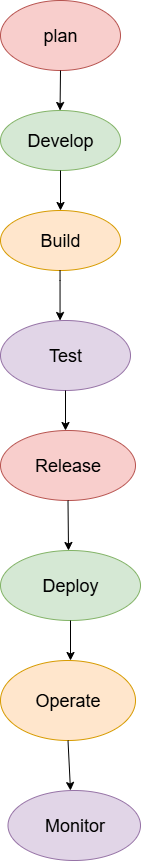

The diagram above was exported from draw.io. Its source (the exported page's mxGraphModel, read from the mxfile embedded in the PNG):
<mxGraphModel dx="947" dy="479" grid="1" gridSize="10" guides="1" tooltips="1" connect="1" arrows="1" fold="1" page="1" pageScale="1" pageWidth="827" pageHeight="1169" math="0" shadow="0">
  <root>
    <mxCell id="0" />
    <mxCell id="1" parent="0" />
    <mxCell id="1qHBy-Uv3_-V2U1eZEL9-1" value="&lt;font style=&quot;font-size: 18px;&quot;&gt;plan&lt;/font&gt;" style="ellipse;whiteSpace=wrap;html=1;fillColor=#f8cecc;strokeColor=#b85450;" vertex="1" parent="1">
      <mxGeometry x="330" y="20" width="120" height="70" as="geometry" />
    </mxCell>
    <mxCell id="1qHBy-Uv3_-V2U1eZEL9-3" value="" style="endArrow=classic;html=1;rounded=0;" edge="1" parent="1">
      <mxGeometry width="50" height="50" relative="1" as="geometry">
        <mxPoint x="390" y="90" as="sourcePoint" />
        <mxPoint x="389.55" y="130" as="targetPoint" />
        <Array as="points">
          <mxPoint x="390" y="90" />
        </Array>
      </mxGeometry>
    </mxCell>
    <mxCell id="1qHBy-Uv3_-V2U1eZEL9-5" value="&lt;font style=&quot;font-size: 18px;&quot;&gt;Develop&lt;/font&gt;" style="ellipse;whiteSpace=wrap;html=1;fillColor=#d5e8d4;strokeColor=#82b366;" vertex="1" parent="1">
      <mxGeometry x="330" y="130" width="120" height="60" as="geometry" />
    </mxCell>
    <mxCell id="1qHBy-Uv3_-V2U1eZEL9-6" value="" style="endArrow=classic;html=1;rounded=0;exitX=0.5;exitY=1;exitDx=0;exitDy=0;" edge="1" parent="1" source="1qHBy-Uv3_-V2U1eZEL9-5">
      <mxGeometry width="50" height="50" relative="1" as="geometry">
        <mxPoint x="380" y="250" as="sourcePoint" />
        <mxPoint x="390" y="230" as="targetPoint" />
      </mxGeometry>
    </mxCell>
    <mxCell id="1qHBy-Uv3_-V2U1eZEL9-7" value="&lt;font style=&quot;font-size: 18px;&quot;&gt;Build&lt;/font&gt;" style="ellipse;whiteSpace=wrap;html=1;fillColor=#ffe6cc;strokeColor=#d79b00;" vertex="1" parent="1">
      <mxGeometry x="330" y="230" width="120" height="60" as="geometry" />
    </mxCell>
    <mxCell id="1qHBy-Uv3_-V2U1eZEL9-8" value="" style="endArrow=classic;html=1;rounded=0;" edge="1" parent="1">
      <mxGeometry width="50" height="50" relative="1" as="geometry">
        <mxPoint x="389.55" y="290" as="sourcePoint" />
        <mxPoint x="389.55" y="340" as="targetPoint" />
        <Array as="points">
          <mxPoint x="389.55" y="300" />
        </Array>
      </mxGeometry>
    </mxCell>
    <mxCell id="1qHBy-Uv3_-V2U1eZEL9-9" value="&lt;font style=&quot;font-size: 18px;&quot;&gt;Test&lt;/font&gt;" style="ellipse;whiteSpace=wrap;html=1;fillColor=#e1d5e7;strokeColor=#9673a6;" vertex="1" parent="1">
      <mxGeometry x="330" y="340" width="130" height="70" as="geometry" />
    </mxCell>
    <mxCell id="1qHBy-Uv3_-V2U1eZEL9-11" value="&lt;font style=&quot;font-size: 18px;&quot;&gt;Monitor&lt;/font&gt;" style="ellipse;whiteSpace=wrap;html=1;fillColor=#e1d5e7;strokeColor=#9673a6;" vertex="1" parent="1">
      <mxGeometry x="337.5" y="810" width="132.5" height="70" as="geometry" />
    </mxCell>
    <mxCell id="1qHBy-Uv3_-V2U1eZEL9-13" value="&lt;font style=&quot;font-size: 18px;&quot;&gt;Release&lt;/font&gt;" style="ellipse;whiteSpace=wrap;html=1;fillColor=#f8cecc;strokeColor=#b85450;" vertex="1" parent="1">
      <mxGeometry x="330" y="450" width="135" height="70" as="geometry" />
    </mxCell>
    <mxCell id="1qHBy-Uv3_-V2U1eZEL9-14" value="&lt;font style=&quot;font-size: 18px;&quot;&gt;Operate&lt;/font&gt;" style="ellipse;whiteSpace=wrap;html=1;fillColor=#ffe6cc;strokeColor=#d79b00;" vertex="1" parent="1">
      <mxGeometry x="330" y="680" width="135" height="80" as="geometry" />
    </mxCell>
    <mxCell id="1qHBy-Uv3_-V2U1eZEL9-15" value="&lt;font style=&quot;font-size: 18px;&quot;&gt;Deploy&lt;/font&gt;" style="ellipse;whiteSpace=wrap;html=1;fillColor=#d5e8d4;strokeColor=#82b366;" vertex="1" parent="1">
      <mxGeometry x="330" y="570" width="140" height="70" as="geometry" />
    </mxCell>
    <mxCell id="1qHBy-Uv3_-V2U1eZEL9-16" value="" style="endArrow=classic;html=1;rounded=0;exitX=0.5;exitY=1;exitDx=0;exitDy=0;" edge="1" parent="1" source="1qHBy-Uv3_-V2U1eZEL9-9">
      <mxGeometry width="50" height="50" relative="1" as="geometry">
        <mxPoint x="380" y="620" as="sourcePoint" />
        <mxPoint x="395" y="450" as="targetPoint" />
        <Array as="points" />
      </mxGeometry>
    </mxCell>
    <mxCell id="1qHBy-Uv3_-V2U1eZEL9-17" value="" style="endArrow=classic;html=1;rounded=0;exitX=0.5;exitY=1;exitDx=0;exitDy=0;" edge="1" parent="1" source="1qHBy-Uv3_-V2U1eZEL9-13">
      <mxGeometry width="50" height="50" relative="1" as="geometry">
        <mxPoint x="310" y="640" as="sourcePoint" />
        <mxPoint x="398" y="570" as="targetPoint" />
      </mxGeometry>
    </mxCell>
    <mxCell id="1qHBy-Uv3_-V2U1eZEL9-18" value="" style="endArrow=classic;html=1;rounded=0;exitX=0.5;exitY=1;exitDx=0;exitDy=0;" edge="1" parent="1" source="1qHBy-Uv3_-V2U1eZEL9-15">
      <mxGeometry width="50" height="50" relative="1" as="geometry">
        <mxPoint x="260" y="650" as="sourcePoint" />
        <mxPoint x="400" y="680" as="targetPoint" />
      </mxGeometry>
    </mxCell>
    <mxCell id="1qHBy-Uv3_-V2U1eZEL9-19" value="" style="endArrow=classic;html=1;rounded=0;exitX=0.5;exitY=1;exitDx=0;exitDy=0;" edge="1" parent="1" source="1qHBy-Uv3_-V2U1eZEL9-14">
      <mxGeometry width="50" height="50" relative="1" as="geometry">
        <mxPoint x="260" y="860" as="sourcePoint" />
        <mxPoint x="400" y="810" as="targetPoint" />
      </mxGeometry>
    </mxCell>
  </root>
</mxGraphModel>